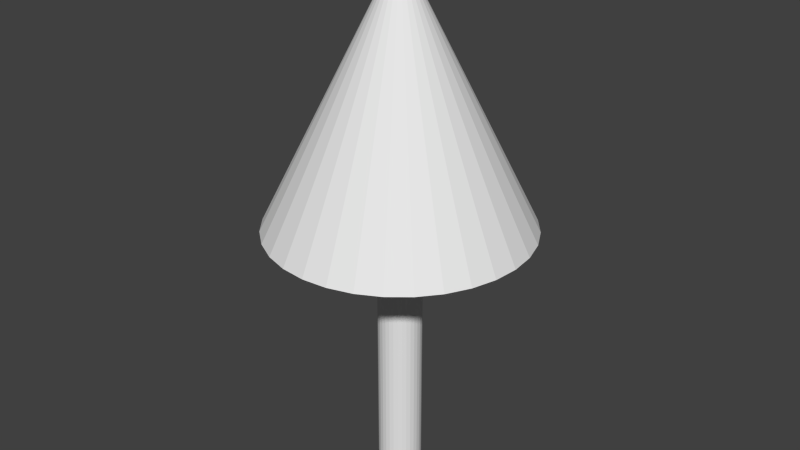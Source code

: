 # Source: tree1.blend  (saved by Blender 2.73.0; exported with 4.5.12 LTS)
import bpy
from mathutils import Matrix  # noqa: F401  (used for matrix-valued properties, if any)

bpy.ops.wm.read_factory_settings(use_empty=True)
scene = bpy.context.scene
scene.name = 'Scene'

# ---- collections
col_collection_1 = bpy.data.collections.new('Collection 1'); scene.collection.children.link(col_collection_1)

# ---- world
world_world = bpy.data.worlds.new('World'); scene.world = world_world
world_world.color = (0.05088, 0.05088, 0.05088)
world_world.use_sun_shadow = False
world_world.sun_shadow_jitter_overblur = 0.0
world_world.cycles.sampling_method = 'MANUAL'
world_world.cycles.sample_map_resolution = 256

# ---- meshes
me_cone = bpy.data.meshes.new('Cone')
me_cone.from_pydata([(0.0, 1.0, 1.95), (0.1951, 0.9808, 1.95), (0.3827, 0.9239, 1.95), (0.5556, 0.8315, 1.95), (0.7071, 0.7071, 1.95), (0.8315, 0.5556, 1.95), (0.9239, 0.3827, 1.95), (0.9808, 0.1951, 1.95), (1.0, 7.55e-08, 1.95), (0.0, 0.0, 3.95), (0.9808, -0.1951, 1.95), (0.9239, -0.3827, 1.95), (0.8315, -0.5556, 1.95), (0.7071, -0.7071, 1.95), (0.5556, -0.8315, 1.95), (0.3827, -0.9239, 1.95), (0.1951, -0.9808, 1.95), (-3.258e-07, -1.0, 1.95), (-0.1951, -0.9808, 1.95), (-0.3827, -0.9239, 1.95), (-0.5556, -0.8315, 1.95), (-0.7071, -0.7071, 1.95), (-0.8315, -0.5556, 1.95), (-0.9239, -0.3827, 1.95), (-0.9808, -0.1951, 1.95), (-1.0, 9.656e-07, 1.95), (-0.9808, 0.1951, 1.95), (-0.9239, 0.3827, 1.95), (-0.8315, 0.5556, 1.95), (-0.7071, 0.7071, 1.95), (-0.5556, 0.8315, 1.95), (-0.3827, 0.9239, 1.95), (-0.1951, 0.9808, 1.95)], [], [(31, 9, 32), (0, 9, 1), (30, 9, 31), (29, 9, 30), (28, 9, 29), (27, 9, 28), (26, 9, 27), (25, 9, 26), (24, 9, 25), (23, 9, 24), (22, 9, 23), (21, 9, 22), (20, 9, 21), (19, 9, 20), (18, 9, 19), (17, 9, 18), (16, 9, 17), (15, 9, 16), (14, 9, 15), (13, 9, 14), (12, 9, 13), (11, 9, 12), (10, 9, 11), (8, 9, 10), (7, 9, 8), (6, 9, 7), (5, 9, 6), (4, 9, 5), (3, 9, 4), (2, 9, 3), (32, 9, 0), (1, 9, 2), (0, 1, 2, 3, 4, 5, 6, 7, 8, 10, 11, 12, 13, 14, 15, 16, 17, 18, 19, 20, 21, 22, 23, 24, 25, 26, 27, 28, 29, 30, 31, 32)])
_uv = me_cone.uv_layers.new(name='UVMap')
_uv.uv.foreach_set('vector', [0.4639, 0.5814, 0.732, 1.0, 0.4388, 0.6045, 0.4623, 0.3987, 0.7579, 0.0, 0.492, 0.4225, 0.4951, 0.5598, 0.732, 1.0, 0.4639, 0.5814, 0.5311, 0.5405, 0.732, 1.0, 0.4951, 0.5598, 0.5706, 0.5242, 0.732, 1.0, 0.5311, 0.5405, 0.612, 0.5115, 0.732, 1.0, 0.5706, 0.5242, 0.6538, 0.5031, 0.732, 1.0, 0.612, 0.5115, 0.6943, 0.4991, 0.732, 1.0, 0.6538, 0.5031, 0.732, 0.4997, 0.732, 1.0, 0.6943, 0.4991, 0.7631, 0.5598, 1.0, 1.0, 0.732, 0.5814, 0.7992, 0.5405, 1.0, 1.0, 0.7631, 0.5598, 0.8386, 0.5242, 1.0, 1.0, 0.7992, 0.5405, 0.8801, 0.5115, 1.0, 1.0, 0.8386, 0.5242, 0.9218, 0.5031, 1.0, 1.0, 0.8801, 0.5115, 0.9623, 0.4991, 1.0, 1.0, 0.9218, 0.5031, 1.0, 0.4997, 1.0, 1.0, 0.9623, 0.4991, 0.2555, 0.9494, 0.2932, 0.4485, 0.2932, 0.9488, 0.215, 0.9454, 0.2932, 0.4485, 0.2555, 0.9494, 0.1732, 0.937, 0.2932, 0.4485, 0.215, 0.9454, 0.1318, 0.9244, 0.2932, 0.4485, 0.1732, 0.937, 0.09235, 0.9081, 0.2932, 0.4485, 0.1318, 0.9244, 0.05633, 0.8887, 0.2932, 0.4485, 0.09235, 0.9081, 0.02515, 0.8671, 0.2932, 0.4485, 0.05633, 0.8887, 0.0, 0.844, 0.2932, 0.4485, 0.02515, 0.8671, 0.7242, 0.4991, 0.7579, 0.0, 0.7579, 0.4962, 0.6866, 0.4971, 0.7579, 0.0, 0.7242, 0.4991, 0.6464, 0.4903, 0.7579, 0.0, 0.6866, 0.4971, 0.6053, 0.4789, 0.7579, 0.0, 0.6464, 0.4903, 0.5649, 0.4634, 0.7579, 0.0, 0.6053, 0.4789, 0.5266, 0.4443, 0.7579, 0.0, 0.5649, 0.4634, 0.4388, 0.3739, 0.7579, 0.0, 0.4623, 0.3987, 0.492, 0.4225, 0.7579, 0.0, 0.5266, 0.4443, 0.1554, 0.4399, 0.1155, 0.423, 0.07954, 0.3984, 0.04898, 0.3672, 0.02497, 0.3305, 0.008431, 0.2897, 9.198e-08, 0.2463, 0.0, 0.2022, 0.008431, 0.1588, 0.02497, 0.118, 0.04898, 0.0813, 0.07954, 0.05007, 0.1155, 0.02552, 0.1554, 0.008618, 0.1978, 6.716e-08, 0.241, 0.0, 0.2834, 0.008618, 0.3233, 0.02552, 0.3592, 0.05006, 0.3898, 0.0813, 0.4138, 0.118, 0.4303, 0.1588, 0.4388, 0.2022, 0.4388, 0.2463, 0.4303, 0.2897, 0.4138, 0.3305, 0.3898, 0.3672, 0.3592, 0.3984, 0.3233, 0.423, 0.2834, 0.4399, 0.241, 0.4485, 0.1978, 0.4485])
me_cone.use_remesh_preserve_volume = False
me_cone.use_remesh_preserve_attributes = False
me_cone.use_mirror_vertex_groups = False
me_cone.update()
me_cylinder = bpy.data.meshes.new('Cylinder')
me_cylinder.from_pydata([(0.0, 1.0, -0.03231), (0.0, 1.0, 1.968), (0.1951, 0.9808, -0.03231), (0.1951, 0.9808, 1.968), (0.3827, 0.9239, -0.03231), (0.3827, 0.9239, 1.968), (0.5556, 0.8315, -0.03231), (0.5556, 0.8315, 1.968), (0.7071, 0.7071, -0.03231), (0.7071, 0.7071, 1.968), (0.8315, 0.5556, -0.03231), (0.8315, 0.5556, 1.968), (0.9239, 0.3827, -0.03231), (0.9239, 0.3827, 1.968), (0.9808, 0.1951, -0.03231), (0.9808, 0.1951, 1.968), (1.0, 7.55e-08, -0.03231), (1.0, 7.55e-08, 1.968), (0.9808, -0.1951, -0.03231), (0.9808, -0.1951, 1.968), (0.9239, -0.3827, -0.03231), (0.9239, -0.3827, 1.968), (0.8315, -0.5556, -0.03231), (0.8315, -0.5556, 1.968), (0.7071, -0.7071, -0.03231), (0.7071, -0.7071, 1.968), (0.5556, -0.8315, -0.03231), (0.5556, -0.8315, 1.968), (0.3827, -0.9239, -0.03231), (0.3827, -0.9239, 1.968), (0.1951, -0.9808, -0.03231), (0.1951, -0.9808, 1.968), (-3.258e-07, -1.0, -0.03231), (-3.258e-07, -1.0, 1.968), (-0.1951, -0.9808, -0.03231), (-0.1951, -0.9808, 1.968), (-0.3827, -0.9239, -0.03231), (-0.3827, -0.9239, 1.968), (-0.5556, -0.8315, -0.03231), (-0.5556, -0.8315, 1.968), (-0.7071, -0.7071, -0.03231), (-0.7071, -0.7071, 1.968), (-0.8315, -0.5556, -0.03231), (-0.8315, -0.5556, 1.968), (-0.9239, -0.3827, -0.03231), (-0.9239, -0.3827, 1.968), (-0.9808, -0.1951, -0.03231), (-0.9808, -0.1951, 1.968), (-1.0, 9.656e-07, -0.03231), (-1.0, 9.656e-07, 1.968), (-0.9808, 0.1951, -0.03231), (-0.9808, 0.1951, 1.968), (-0.9239, 0.3827, -0.03231), (-0.9239, 0.3827, 1.968), (-0.8315, 0.5556, -0.03231), (-0.8315, 0.5556, 1.968), (-0.7071, 0.7071, -0.03231), (-0.7071, 0.7071, 1.968), (-0.5556, 0.8315, -0.03231), (-0.5556, 0.8315, 1.968), (-0.3827, 0.9239, -0.03231), (-0.3827, 0.9239, 1.968), (-0.1951, 0.9808, -0.03231), (-0.1951, 0.9808, 1.968)], [], [(0, 1, 3, 2), (2, 3, 5, 4), (4, 5, 7, 6), (6, 7, 9, 8), (8, 9, 11, 10), (10, 11, 13, 12), (12, 13, 15, 14), (14, 15, 17, 16), (16, 17, 19, 18), (18, 19, 21, 20), (20, 21, 23, 22), (22, 23, 25, 24), (24, 25, 27, 26), (26, 27, 29, 28), (28, 29, 31, 30), (30, 31, 33, 32), (32, 33, 35, 34), (34, 35, 37, 36), (36, 37, 39, 38), (38, 39, 41, 40), (40, 41, 43, 42), (42, 43, 45, 44), (44, 45, 47, 46), (46, 47, 49, 48), (48, 49, 51, 50), (50, 51, 53, 52), (52, 53, 55, 54), (54, 55, 57, 56), (56, 57, 59, 58), (58, 59, 61, 60), (3, 1, 63, 61, 59, 57, 55, 53, 51, 49, 47, 45, 43, 41, 39, 37, 35, 33, 31, 29, 27, 25, 23, 21, 19, 17, 15, 13, 11, 9, 7, 5), (62, 63, 1, 0), (60, 61, 63, 62), (0, 2, 4, 6, 8, 10, 12, 14, 16, 18, 20, 22, 24, 26, 28, 30, 32, 34, 36, 38, 40, 42, 44, 46, 48, 50, 52, 54, 56, 58, 60, 62)])
_uv = me_cylinder.uv_layers.new(name='UVMap')
_uv.uv.foreach_set('vector', [0.5547, 0.3344, 0.5547, 3.986e-08, 0.5955, 1.993e-08, 0.5955, 0.3344, 0.5955, 0.3344, 0.5955, 1.993e-08, 0.6355, 3.986e-08, 0.6355, 0.3344, 0.6355, 0.3344, 0.6355, 3.986e-08, 0.6732, 0.0, 0.6732, 0.3344, 0.6732, 0.3344, 0.6732, 0.0, 0.7071, 1.993e-08, 0.7071, 0.3344, 0.7071, 0.3344, 0.7071, 1.993e-08, 0.736, 3.986e-08, 0.736, 0.3344, 0.264, 0.6656, 0.264, 1.0, 0.2301, 1.0, 0.2301, 0.6656, 0.2301, 0.6656, 0.2301, 1.0, 0.1924, 1.0, 0.1924, 0.6656, 0.1924, 0.6656, 0.1924, 1.0, 0.1524, 1.0, 0.1524, 0.6656, 0.1524, 0.6656, 0.1524, 1.0, 0.1116, 1.0, 0.1116, 0.6656, 0.1116, 0.6656, 0.1116, 1.0, 0.07161, 1.0, 0.07161, 0.6656, 0.07161, 0.6656, 0.07161, 1.0, 0.03392, 1.0, 0.03392, 0.6656, 0.03392, 0.6656, 0.03392, 1.0, 0.0, 1.0, 2.481e-08, 0.6656, 0.7071, 0.6688, 0.7071, 0.3344, 0.741, 0.3344, 0.741, 0.6688, 0.741, 0.6688, 0.741, 0.3344, 0.7787, 0.3344, 0.7787, 0.6688, 0.7787, 0.6688, 0.7787, 0.3344, 0.8187, 0.3344, 0.8187, 0.6688, 0.8187, 0.6688, 0.8187, 0.3344, 0.8595, 0.3344, 0.8595, 0.6688, 0.8595, 0.6688, 0.8595, 0.3344, 0.8995, 0.3344, 0.8995, 0.6688, 0.8995, 0.6688, 0.8995, 0.3344, 0.9372, 0.3344, 0.9372, 0.6688, 0.9372, 0.6688, 0.9372, 0.3344, 0.9712, 0.3344, 0.9712, 0.6688, 0.9712, 0.6688, 0.9712, 0.3344, 1.0, 0.3344, 1.0, 0.6688, 0.7071, 0.3344, 0.7071, 0.6688, 0.6732, 0.6688, 0.6732, 0.3344, 0.6732, 0.3344, 0.6732, 0.6688, 0.6355, 0.6688, 0.6355, 0.3344, 0.6355, 0.3344, 0.6355, 0.6688, 0.5955, 0.6688, 0.5955, 0.3344, 0.5955, 0.3344, 0.5955, 0.6688, 0.5547, 0.6688, 0.5547, 0.3344, 0.5547, 0.3344, 0.5547, 0.6688, 0.5147, 0.6688, 0.5147, 0.3344, 0.5147, 0.3344, 0.5147, 0.6688, 0.477, 0.6688, 0.477, 0.3344, 0.477, 0.3344, 0.477, 0.6688, 0.4431, 0.6688, 0.4431, 0.3344, 0.4431, 0.3344, 0.4431, 0.6688, 0.4142, 0.6688, 0.4142, 0.3344, 0.4142, 0.3344, 0.4142, 3.986e-08, 0.4431, 0.0, 0.4431, 0.3344, 0.4431, 0.3344, 0.4431, 0.0, 0.477, 0.0, 0.477, 0.3344, 0.368, 0.06033, 0.3906, 0.08758, 0.4063, 0.1179, 0.4142, 0.15, 0.4142, 0.1828, 0.4063, 0.2149, 0.3906, 0.2452, 0.368, 0.2725, 0.3391, 0.2956, 0.3052, 0.3139, 0.2675, 0.3264, 0.2275, 0.3328, 0.1867, 0.3328, 0.1467, 0.3264, 0.109, 0.3139, 0.07508, 0.2956, 0.04624, 0.2725, 0.02357, 0.2452, 0.007959, 0.2149, 0.0, 0.1828, 6.202e-08, 0.15, 0.007959, 0.1179, 0.02357, 0.08758, 0.04624, 0.06033, 0.07508, 0.03715, 0.109, 0.01894, 0.1467, 0.006395, 0.1867, 0.0, 0.2275, 3.986e-08, 0.2675, 0.006395, 0.3052, 0.01894, 0.3391, 0.03715, 0.5147, 0.3344, 0.5147, 3.986e-08, 0.5547, 3.986e-08, 0.5547, 0.3344, 0.477, 0.3344, 0.477, 0.0, 0.5147, 3.986e-08, 0.5147, 0.3344, 0.3052, 0.3517, 0.3391, 0.3699, 0.368, 0.3931, 0.3906, 0.4204, 0.4063, 0.4507, 0.4142, 0.4828, 0.4142, 0.5156, 0.4063, 0.5477, 0.3906, 0.578, 0.368, 0.6053, 0.3391, 0.6284, 0.3052, 0.6467, 0.2675, 0.6592, 0.2275, 0.6656, 0.1867, 0.6656, 0.1467, 0.6592, 0.109, 0.6467, 0.07508, 0.6284, 0.04624, 0.6053, 0.02357, 0.578, 0.007959, 0.5477, 0.0, 0.5156, 2.481e-08, 0.4828, 0.007959, 0.4507, 0.02357, 0.4204, 0.04624, 0.3931, 0.07508, 0.3699, 0.109, 0.3517, 0.1467, 0.3392, 0.1867, 0.3328, 0.2275, 0.3328, 0.2675, 0.3392])
me_cylinder.use_remesh_preserve_volume = False
me_cylinder.use_remesh_preserve_attributes = False
me_cylinder.use_mirror_vertex_groups = False
me_cylinder.update()

# ---- objects
ob_cone = bpy.data.objects.new('Cone', me_cone)
ob_cylinder = bpy.data.objects.new('Cylinder', me_cylinder)

# ---- transforms, parenting, visibility, modifiers, constraints
ob_cone.location = (0.0, 0.0, 0.0)
ob_cone.scale = (2.247, 2.247, 2.247)
ob_cone.lineart.crease_threshold = 0.0
ob_cylinder.location = (0.0, 0.0, 0.0)
ob_cylinder.scale = (0.3771, 0.3771, 2.71)
ob_cylinder.lineart.crease_threshold = 0.0

# ---- collection membership
col_collection_1.objects.link(ob_cone)
col_collection_1.objects.link(ob_cylinder)

# ---- scene / render settings (as saved in the file)
scene.frame_start = 1; scene.frame_end = 250; scene.frame_set(1)
scene.render.engine = 'BLENDER_EEVEE_NEXT'
scene.render.resolution_percentage = 50
scene.render.dither_intensity = 0.0
scene.cycles.use_denoising = False
scene.cycles.samples = 10
scene.cycles.sampling_pattern = 'TABULATED_SOBOL'
scene.cycles.light_sampling_threshold = 0.0
scene.cycles.use_adaptive_sampling = False
scene.cycles.use_light_tree = False
scene.cycles.blur_glossy = 0.0
scene.cycles.pixel_filter_type = 'GAUSSIAN'
scene.cycles.sample_clamp_indirect = 0.0
scene.view_settings.view_transform = 'Standard'
bpy.context.view_layer.update()

# ---- added for rendering (the .blend has no active camera and no usable light): camera, sun
cam_auto = bpy.data.cameras.new('AutoCamera')
cam_auto.lens = 50.0
cam_auto.sensor_width = 36.0
cam_auto.clip_end = 1000.0
ob_auto_camera = bpy.data.objects.new('AutoCamera', cam_auto)
scene.collection.objects.link(ob_auto_camera)
ob_auto_camera.location = (10.1657, -12.1989, 12.5265)
ob_auto_camera.rotation_euler = (1.09748, -7.21219e-08, 0.694738)
scene.camera = ob_auto_camera
light_auto_sun = bpy.data.lights.new('AutoSun', 'SUN')
light_auto_sun.energy = 3.0
light_auto_sun.angle = 0.0523599
ob_auto_sun = bpy.data.objects.new('AutoSun', light_auto_sun)
scene.collection.objects.link(ob_auto_sun)
ob_auto_sun.rotation_euler = (0.872665, 0.174533, 0.523599)
bpy.context.view_layer.update()
